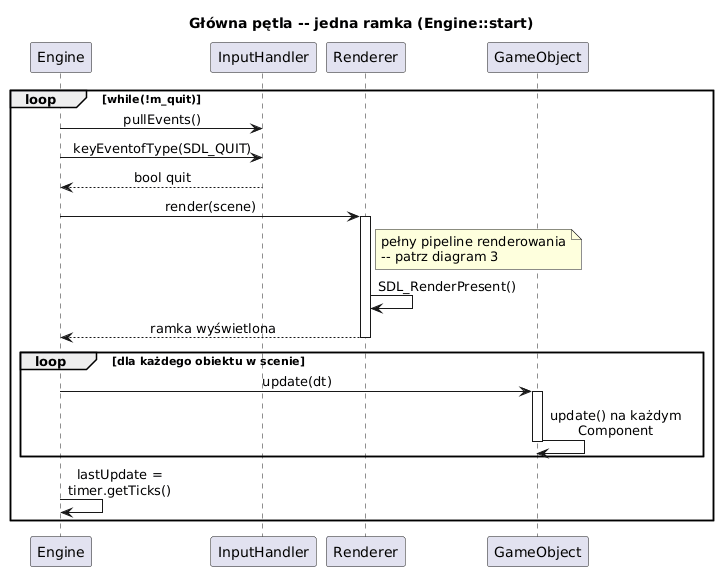

The diagram above was rendered by PlantUML. Its source (embedded in the PNG):
@startuml
title Główna pętla -- jedna ramka (Engine::start)

skinparam backgroundColor white
skinparam sequenceMessageAlign center
skinparam maxMessageSize 160

participant "Engine" as Engine
participant "InputHandler" as Input
participant "Renderer" as Renderer
participant "GameObject" as GameObject

loop while(!m_quit)

    Engine -> Input : pullEvents()
    Engine -> Input : keyEventofType(SDL_QUIT)
    Input --> Engine : bool quit

    Engine -> Renderer : render(scene)
    activate Renderer
    note right of Renderer
      pełny pipeline renderowania
      -- patrz diagram 3
    end note
    Renderer -> Renderer : SDL_RenderPresent()
    Renderer --> Engine : ramka wyświetlona
    deactivate Renderer

    loop dla każdego obiektu w scenie
        Engine -> GameObject : update(dt)
        activate GameObject
        GameObject -> GameObject : update() na każdym Component
        deactivate GameObject
    end

    Engine -> Engine : lastUpdate = timer.getTicks()

end
@enduml